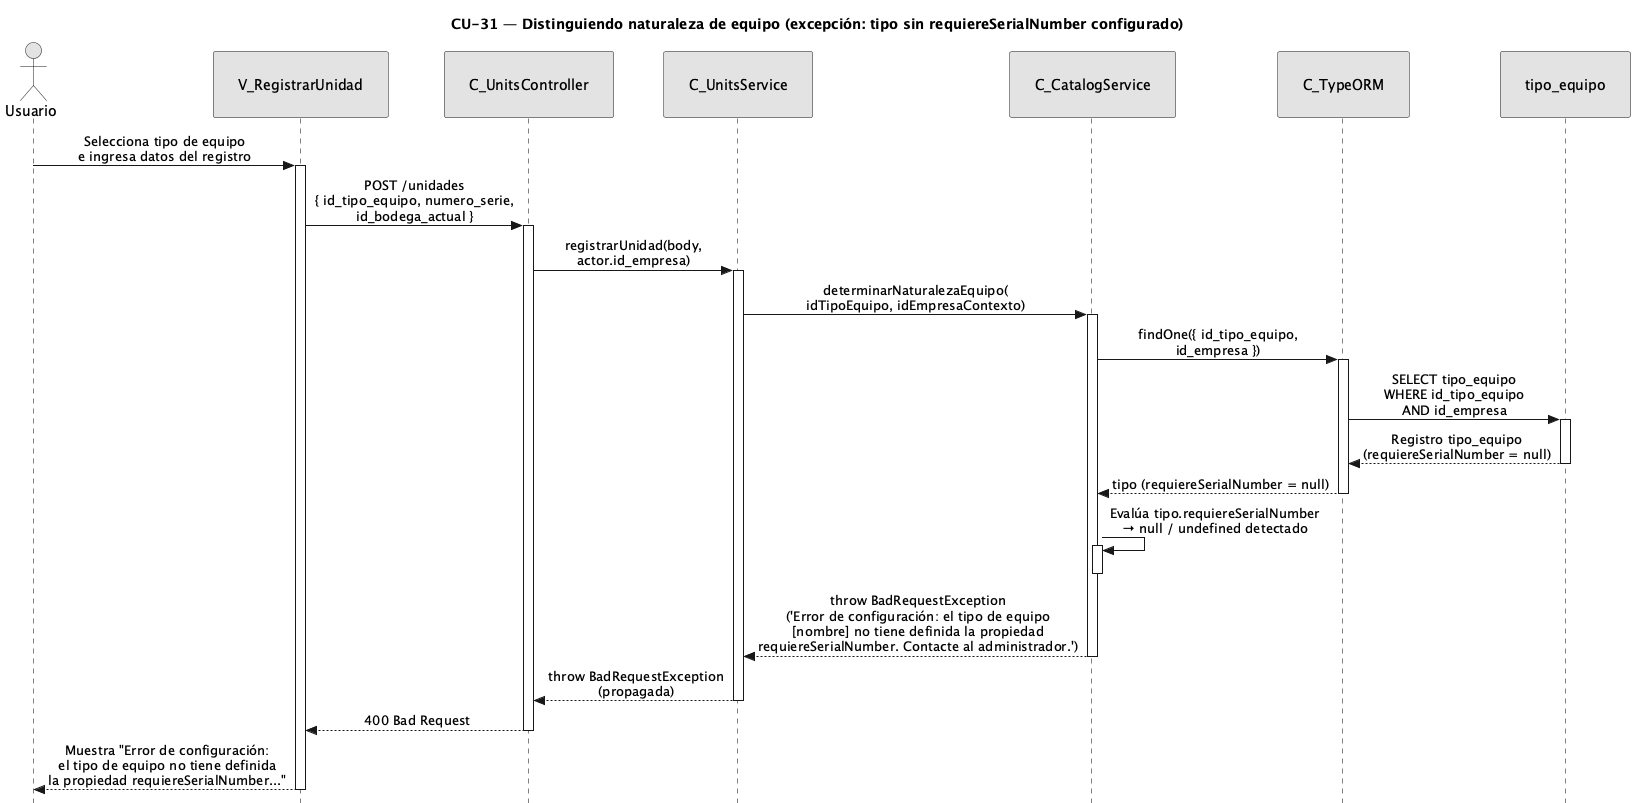

The diagram above was rendered by PlantUML. Its source (embedded in the PNG):
@startuml CU31-exc-tipo-sin-configurar
title CU-31 — Distinguiendo naturaleza de equipo (excepción: tipo sin requiereSerialNumber configurado)

skinparam style strictuml
skinparam monochrome true
skinparam shadowing false
skinparam sequenceMessageAlign center
<style>
sequenceDiagram {
  participant {
    padding 25
  }
  actor {
    padding 20
  }
}
</style>
skinparam sequence {
  MessageAlign center
  LifeLineBorderColor black
}
hide footbox

actor "Usuario" as user
participant "V_RegistrarUnidad" as view
participant "C_UnitsController" as ctrl
participant "C_UnitsService" as units
participant "C_CatalogService" as catalog
participant "C_TypeORM" as orm
participant "tipo_equipo" as tent

user -> view : Selecciona tipo de equipo\ne ingresa datos del registro
activate view

view -> ctrl : POST /unidades\n{ id_tipo_equipo, numero_serie,\nid_bodega_actual }
activate ctrl

ctrl -> units : registrarUnidad(body,\nactor.id_empresa)
activate units

units -> catalog : determinarNaturalezaEquipo(\nidTipoEquipo, idEmpresaContexto)
activate catalog

catalog -> orm : findOne({ id_tipo_equipo,\nid_empresa })
activate orm

orm -> tent : SELECT tipo_equipo\nWHERE id_tipo_equipo\nAND id_empresa
activate tent
tent --> orm : Registro tipo_equipo\n(requiereSerialNumber = null)
deactivate tent

orm --> catalog : tipo (requiereSerialNumber = null)
deactivate orm

catalog -> catalog : Evalúa tipo.requiereSerialNumber\n→ null / undefined detectado
activate catalog
deactivate catalog

catalog --> units : throw BadRequestException\n('Error de configuración: el tipo de equipo\n[nombre] no tiene definida la propiedad\nrequiereSerialNumber. Contacte al administrador.')
deactivate catalog

units --> ctrl : throw BadRequestException\n(propagada)
deactivate units

ctrl --> view : 400 Bad Request
deactivate ctrl

view --> user : Muestra "Error de configuración:\nel tipo de equipo no tiene definida\nla propiedad requiereSerialNumber..."
deactivate view

@enduml